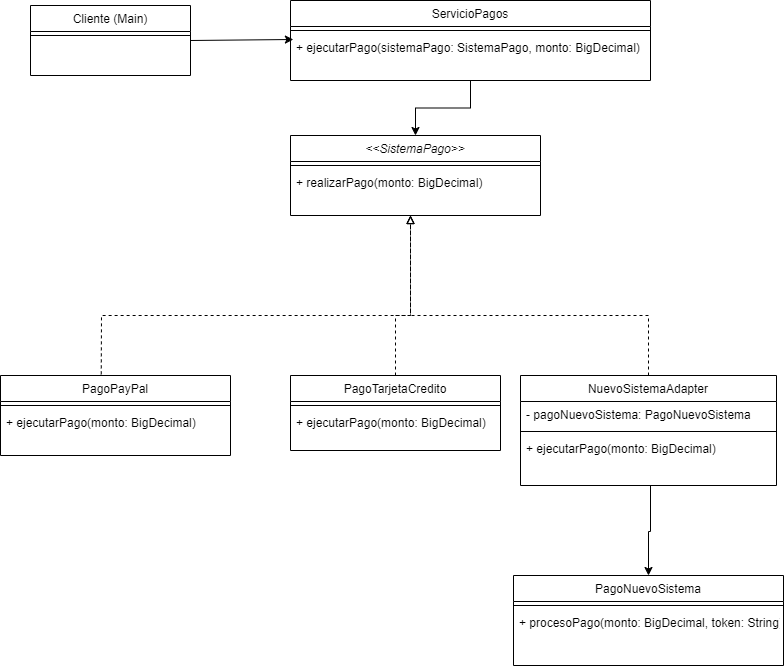

The diagram above was exported from draw.io. Its source (the exported page's mxGraphModel, read from the mxfile embedded in the PNG):
<mxGraphModel dx="1195" dy="1821" grid="1" gridSize="10" guides="1" tooltips="1" connect="1" arrows="1" fold="1" page="1" pageScale="1" pageWidth="827" pageHeight="1169" background="#ffffff" math="0" shadow="0">
  <root>
    <mxCell id="WIyWlLk6GJQsqaUBKTNV-0" />
    <mxCell id="WIyWlLk6GJQsqaUBKTNV-1" parent="WIyWlLk6GJQsqaUBKTNV-0" />
    <mxCell id="zkfFHV4jXpPFQw0GAbJ--0" value="&lt;&lt;SistemaPago&gt;&gt;" style="swimlane;fontStyle=2;align=center;verticalAlign=top;childLayout=stackLayout;horizontal=1;startSize=26;horizontalStack=0;resizeParent=1;resizeLast=0;collapsible=1;marginBottom=0;rounded=0;shadow=0;strokeWidth=1;" parent="WIyWlLk6GJQsqaUBKTNV-1" vertex="1">
      <mxGeometry x="320" y="100" width="250" height="80" as="geometry">
        <mxRectangle x="230" y="140" width="160" height="26" as="alternateBounds" />
      </mxGeometry>
    </mxCell>
    <mxCell id="zkfFHV4jXpPFQw0GAbJ--4" value="" style="line;html=1;strokeWidth=1;align=left;verticalAlign=middle;spacingTop=-1;spacingLeft=3;spacingRight=3;rotatable=0;labelPosition=right;points=[];portConstraint=eastwest;" parent="zkfFHV4jXpPFQw0GAbJ--0" vertex="1">
      <mxGeometry y="26" width="250" height="8" as="geometry" />
    </mxCell>
    <mxCell id="zkfFHV4jXpPFQw0GAbJ--5" value="+ realizarPago(monto: BigDecimal)" style="text;align=left;verticalAlign=top;spacingLeft=4;spacingRight=4;overflow=hidden;rotatable=0;points=[[0,0.5],[1,0.5]];portConstraint=eastwest;" parent="zkfFHV4jXpPFQw0GAbJ--0" vertex="1">
      <mxGeometry y="34" width="250" height="26" as="geometry" />
    </mxCell>
    <mxCell id="zkfFHV4jXpPFQw0GAbJ--6" value="PagoPayPal" style="swimlane;fontStyle=0;align=center;verticalAlign=top;childLayout=stackLayout;horizontal=1;startSize=26;horizontalStack=0;resizeParent=1;resizeLast=0;collapsible=1;marginBottom=0;rounded=0;shadow=0;strokeWidth=1;" parent="WIyWlLk6GJQsqaUBKTNV-1" vertex="1">
      <mxGeometry x="30" y="340" width="230" height="80" as="geometry">
        <mxRectangle x="130" y="380" width="160" height="26" as="alternateBounds" />
      </mxGeometry>
    </mxCell>
    <mxCell id="zkfFHV4jXpPFQw0GAbJ--9" value="" style="line;html=1;strokeWidth=1;align=left;verticalAlign=middle;spacingTop=-1;spacingLeft=3;spacingRight=3;rotatable=0;labelPosition=right;points=[];portConstraint=eastwest;" parent="zkfFHV4jXpPFQw0GAbJ--6" vertex="1">
      <mxGeometry y="26" width="230" height="8" as="geometry" />
    </mxCell>
    <mxCell id="_awAAicjnn9tZ_eCxJfW-19" value="+ ejecutarPago(monto: BigDecimal)" style="text;align=left;verticalAlign=top;spacingLeft=4;spacingRight=4;overflow=hidden;rotatable=0;points=[[0,0.5],[1,0.5]];portConstraint=eastwest;" parent="zkfFHV4jXpPFQw0GAbJ--6" vertex="1">
      <mxGeometry y="34" width="230" height="26" as="geometry" />
    </mxCell>
    <mxCell id="zkfFHV4jXpPFQw0GAbJ--13" value="PagoTarjetaCredito" style="swimlane;fontStyle=0;align=center;verticalAlign=top;childLayout=stackLayout;horizontal=1;startSize=26;horizontalStack=0;resizeParent=1;resizeLast=0;collapsible=1;marginBottom=0;rounded=0;shadow=0;strokeWidth=1;" parent="WIyWlLk6GJQsqaUBKTNV-1" vertex="1">
      <mxGeometry x="320" y="340" width="210" height="75" as="geometry">
        <mxRectangle x="340" y="380" width="170" height="26" as="alternateBounds" />
      </mxGeometry>
    </mxCell>
    <mxCell id="zkfFHV4jXpPFQw0GAbJ--15" value="" style="line;html=1;strokeWidth=1;align=left;verticalAlign=middle;spacingTop=-1;spacingLeft=3;spacingRight=3;rotatable=0;labelPosition=right;points=[];portConstraint=eastwest;" parent="zkfFHV4jXpPFQw0GAbJ--13" vertex="1">
      <mxGeometry y="26" width="210" height="8" as="geometry" />
    </mxCell>
    <mxCell id="_awAAicjnn9tZ_eCxJfW-20" value="+ ejecutarPago(monto: BigDecimal)" style="text;align=left;verticalAlign=top;spacingLeft=4;spacingRight=4;overflow=hidden;rotatable=0;points=[[0,0.5],[1,0.5]];portConstraint=eastwest;" parent="zkfFHV4jXpPFQw0GAbJ--13" vertex="1">
      <mxGeometry y="34" width="210" height="26" as="geometry" />
    </mxCell>
    <mxCell id="zkfFHV4jXpPFQw0GAbJ--17" value="NuevoSistemaAdapter" style="swimlane;fontStyle=0;align=center;verticalAlign=top;childLayout=stackLayout;horizontal=1;startSize=26;horizontalStack=0;resizeParent=1;resizeLast=0;collapsible=1;marginBottom=0;rounded=0;shadow=0;strokeWidth=1;" parent="WIyWlLk6GJQsqaUBKTNV-1" vertex="1">
      <mxGeometry x="550" y="340" width="256" height="110" as="geometry">
        <mxRectangle x="550" y="140" width="160" height="26" as="alternateBounds" />
      </mxGeometry>
    </mxCell>
    <mxCell id="zkfFHV4jXpPFQw0GAbJ--18" value="- pagoNuevoSistema: PagoNuevoSistema" style="text;align=left;verticalAlign=top;spacingLeft=4;spacingRight=4;overflow=hidden;rotatable=0;points=[[0,0.5],[1,0.5]];portConstraint=eastwest;" parent="zkfFHV4jXpPFQw0GAbJ--17" vertex="1">
      <mxGeometry y="26" width="256" height="26" as="geometry" />
    </mxCell>
    <mxCell id="zkfFHV4jXpPFQw0GAbJ--23" value="" style="line;html=1;strokeWidth=1;align=left;verticalAlign=middle;spacingTop=-1;spacingLeft=3;spacingRight=3;rotatable=0;labelPosition=right;points=[];portConstraint=eastwest;" parent="zkfFHV4jXpPFQw0GAbJ--17" vertex="1">
      <mxGeometry y="52" width="256" height="8" as="geometry" />
    </mxCell>
    <mxCell id="_awAAicjnn9tZ_eCxJfW-21" value="+ ejecutarPago(monto: BigDecimal)" style="text;align=left;verticalAlign=top;spacingLeft=4;spacingRight=4;overflow=hidden;rotatable=0;points=[[0,0.5],[1,0.5]];portConstraint=eastwest;" parent="zkfFHV4jXpPFQw0GAbJ--17" vertex="1">
      <mxGeometry y="60" width="256" height="26" as="geometry" />
    </mxCell>
    <mxCell id="_awAAicjnn9tZ_eCxJfW-0" value="Cliente (Main)" style="swimlane;fontStyle=0;align=center;verticalAlign=top;childLayout=stackLayout;horizontal=1;startSize=26;horizontalStack=0;resizeParent=1;resizeLast=0;collapsible=1;marginBottom=0;rounded=0;shadow=0;strokeWidth=1;" parent="WIyWlLk6GJQsqaUBKTNV-1" vertex="1">
      <mxGeometry x="60" y="-30" width="160" height="70" as="geometry">
        <mxRectangle x="340" y="380" width="170" height="26" as="alternateBounds" />
      </mxGeometry>
    </mxCell>
    <mxCell id="_awAAicjnn9tZ_eCxJfW-2" value="" style="line;html=1;strokeWidth=1;align=left;verticalAlign=middle;spacingTop=-1;spacingLeft=3;spacingRight=3;rotatable=0;labelPosition=right;points=[];portConstraint=eastwest;" parent="_awAAicjnn9tZ_eCxJfW-0" vertex="1">
      <mxGeometry y="26" width="160" height="8" as="geometry" />
    </mxCell>
    <mxCell id="_awAAicjnn9tZ_eCxJfW-8" value="" style="endArrow=classic;html=1;rounded=0;entryX=0.008;entryY=0.192;entryDx=0;entryDy=0;entryPerimeter=0;exitX=1;exitY=0.5;exitDx=0;exitDy=0;" parent="WIyWlLk6GJQsqaUBKTNV-1" source="_awAAicjnn9tZ_eCxJfW-0" target="0F7Mr3ILA1KK7uRIx3RP-6" edge="1">
      <mxGeometry width="50" height="50" relative="1" as="geometry">
        <mxPoint x="220" y="173.00355555555552" as="sourcePoint" />
        <mxPoint x="320" y="147.00800000000004" as="targetPoint" />
      </mxGeometry>
    </mxCell>
    <mxCell id="0F7Mr3ILA1KK7uRIx3RP-8" style="edgeStyle=orthogonalEdgeStyle;rounded=0;orthogonalLoop=1;jettySize=auto;html=1;endArrow=none;endFill=0;startArrow=classic;startFill=1;" edge="1" parent="WIyWlLk6GJQsqaUBKTNV-1" source="_awAAicjnn9tZ_eCxJfW-9">
      <mxGeometry relative="1" as="geometry">
        <mxPoint x="700" y="450" as="targetPoint" />
        <Array as="points">
          <mxPoint x="678" y="496" />
          <mxPoint x="680" y="496" />
          <mxPoint x="680" y="450" />
        </Array>
      </mxGeometry>
    </mxCell>
    <mxCell id="_awAAicjnn9tZ_eCxJfW-9" value="PagoNuevoSistema" style="swimlane;fontStyle=0;align=center;verticalAlign=top;childLayout=stackLayout;horizontal=1;startSize=26;horizontalStack=0;resizeParent=1;resizeLast=0;collapsible=1;marginBottom=0;rounded=0;shadow=0;strokeWidth=1;" parent="WIyWlLk6GJQsqaUBKTNV-1" vertex="1">
      <mxGeometry x="543" y="540" width="270" height="90" as="geometry">
        <mxRectangle x="340" y="380" width="170" height="26" as="alternateBounds" />
      </mxGeometry>
    </mxCell>
    <mxCell id="_awAAicjnn9tZ_eCxJfW-11" value="" style="line;html=1;strokeWidth=1;align=left;verticalAlign=middle;spacingTop=-1;spacingLeft=3;spacingRight=3;rotatable=0;labelPosition=right;points=[];portConstraint=eastwest;" parent="_awAAicjnn9tZ_eCxJfW-9" vertex="1">
      <mxGeometry y="26" width="270" height="8" as="geometry" />
    </mxCell>
    <mxCell id="_awAAicjnn9tZ_eCxJfW-18" value="+ procesoPago(monto: BigDecimal, token: String)" style="text;align=left;verticalAlign=top;spacingLeft=4;spacingRight=4;overflow=hidden;rotatable=0;points=[[0,0.5],[1,0.5]];portConstraint=eastwest;" parent="_awAAicjnn9tZ_eCxJfW-9" vertex="1">
      <mxGeometry y="34" width="270" height="26" as="geometry" />
    </mxCell>
    <mxCell id="_awAAicjnn9tZ_eCxJfW-13" value="" style="endArrow=block;dashed=1;html=1;rounded=0;exitX=0.438;exitY=-0.014;exitDx=0;exitDy=0;exitPerimeter=0;endFill=0;" parent="WIyWlLk6GJQsqaUBKTNV-1" source="zkfFHV4jXpPFQw0GAbJ--6" edge="1">
      <mxGeometry width="50" height="50" relative="1" as="geometry">
        <mxPoint x="210" y="320" as="sourcePoint" />
        <mxPoint x="440" y="180" as="targetPoint" />
        <Array as="points">
          <mxPoint x="131" y="280" />
          <mxPoint x="440" y="280" />
        </Array>
      </mxGeometry>
    </mxCell>
    <mxCell id="_awAAicjnn9tZ_eCxJfW-14" value="" style="endArrow=block;dashed=1;html=1;rounded=0;exitX=0.5;exitY=0;exitDx=0;exitDy=0;endFill=0;" parent="WIyWlLk6GJQsqaUBKTNV-1" source="zkfFHV4jXpPFQw0GAbJ--13" edge="1">
      <mxGeometry width="50" height="50" relative="1" as="geometry">
        <mxPoint x="310" y="340" as="sourcePoint" />
        <mxPoint x="440" y="180" as="targetPoint" />
        <Array as="points">
          <mxPoint x="425" y="280" />
          <mxPoint x="440" y="280" />
        </Array>
      </mxGeometry>
    </mxCell>
    <mxCell id="_awAAicjnn9tZ_eCxJfW-15" value="" style="endArrow=block;dashed=1;html=1;rounded=0;exitX=0.5;exitY=0;exitDx=0;exitDy=0;endFill=0;" parent="WIyWlLk6GJQsqaUBKTNV-1" source="zkfFHV4jXpPFQw0GAbJ--17" edge="1">
      <mxGeometry width="50" height="50" relative="1" as="geometry">
        <mxPoint x="390" y="500" as="sourcePoint" />
        <mxPoint x="440" y="180" as="targetPoint" />
        <Array as="points">
          <mxPoint x="678" y="280" />
          <mxPoint x="440" y="280" />
        </Array>
      </mxGeometry>
    </mxCell>
    <mxCell id="0F7Mr3ILA1KK7uRIx3RP-7" style="edgeStyle=orthogonalEdgeStyle;rounded=0;orthogonalLoop=1;jettySize=auto;html=1;entryX=0.5;entryY=0;entryDx=0;entryDy=0;" edge="1" parent="WIyWlLk6GJQsqaUBKTNV-1" source="0F7Mr3ILA1KK7uRIx3RP-4" target="zkfFHV4jXpPFQw0GAbJ--0">
      <mxGeometry relative="1" as="geometry" />
    </mxCell>
    <mxCell id="0F7Mr3ILA1KK7uRIx3RP-4" value="ServicioPagos" style="swimlane;fontStyle=0;align=center;verticalAlign=top;childLayout=stackLayout;horizontal=1;startSize=26;horizontalStack=0;resizeParent=1;resizeLast=0;collapsible=1;marginBottom=0;rounded=0;shadow=0;strokeWidth=1;" vertex="1" parent="WIyWlLk6GJQsqaUBKTNV-1">
      <mxGeometry x="320" y="-35" width="360" height="80" as="geometry">
        <mxRectangle x="230" y="140" width="160" height="26" as="alternateBounds" />
      </mxGeometry>
    </mxCell>
    <mxCell id="0F7Mr3ILA1KK7uRIx3RP-5" value="" style="line;html=1;strokeWidth=1;align=left;verticalAlign=middle;spacingTop=-1;spacingLeft=3;spacingRight=3;rotatable=0;labelPosition=right;points=[];portConstraint=eastwest;" vertex="1" parent="0F7Mr3ILA1KK7uRIx3RP-4">
      <mxGeometry y="26" width="360" height="8" as="geometry" />
    </mxCell>
    <mxCell id="0F7Mr3ILA1KK7uRIx3RP-6" value="+ ejecutarPago(sistemaPago: SistemaPago, monto: BigDecimal)" style="text;align=left;verticalAlign=top;spacingLeft=4;spacingRight=4;overflow=hidden;rotatable=0;points=[[0,0.5],[1,0.5]];portConstraint=eastwest;" vertex="1" parent="0F7Mr3ILA1KK7uRIx3RP-4">
      <mxGeometry y="34" width="360" height="26" as="geometry" />
    </mxCell>
  </root>
</mxGraphModel>